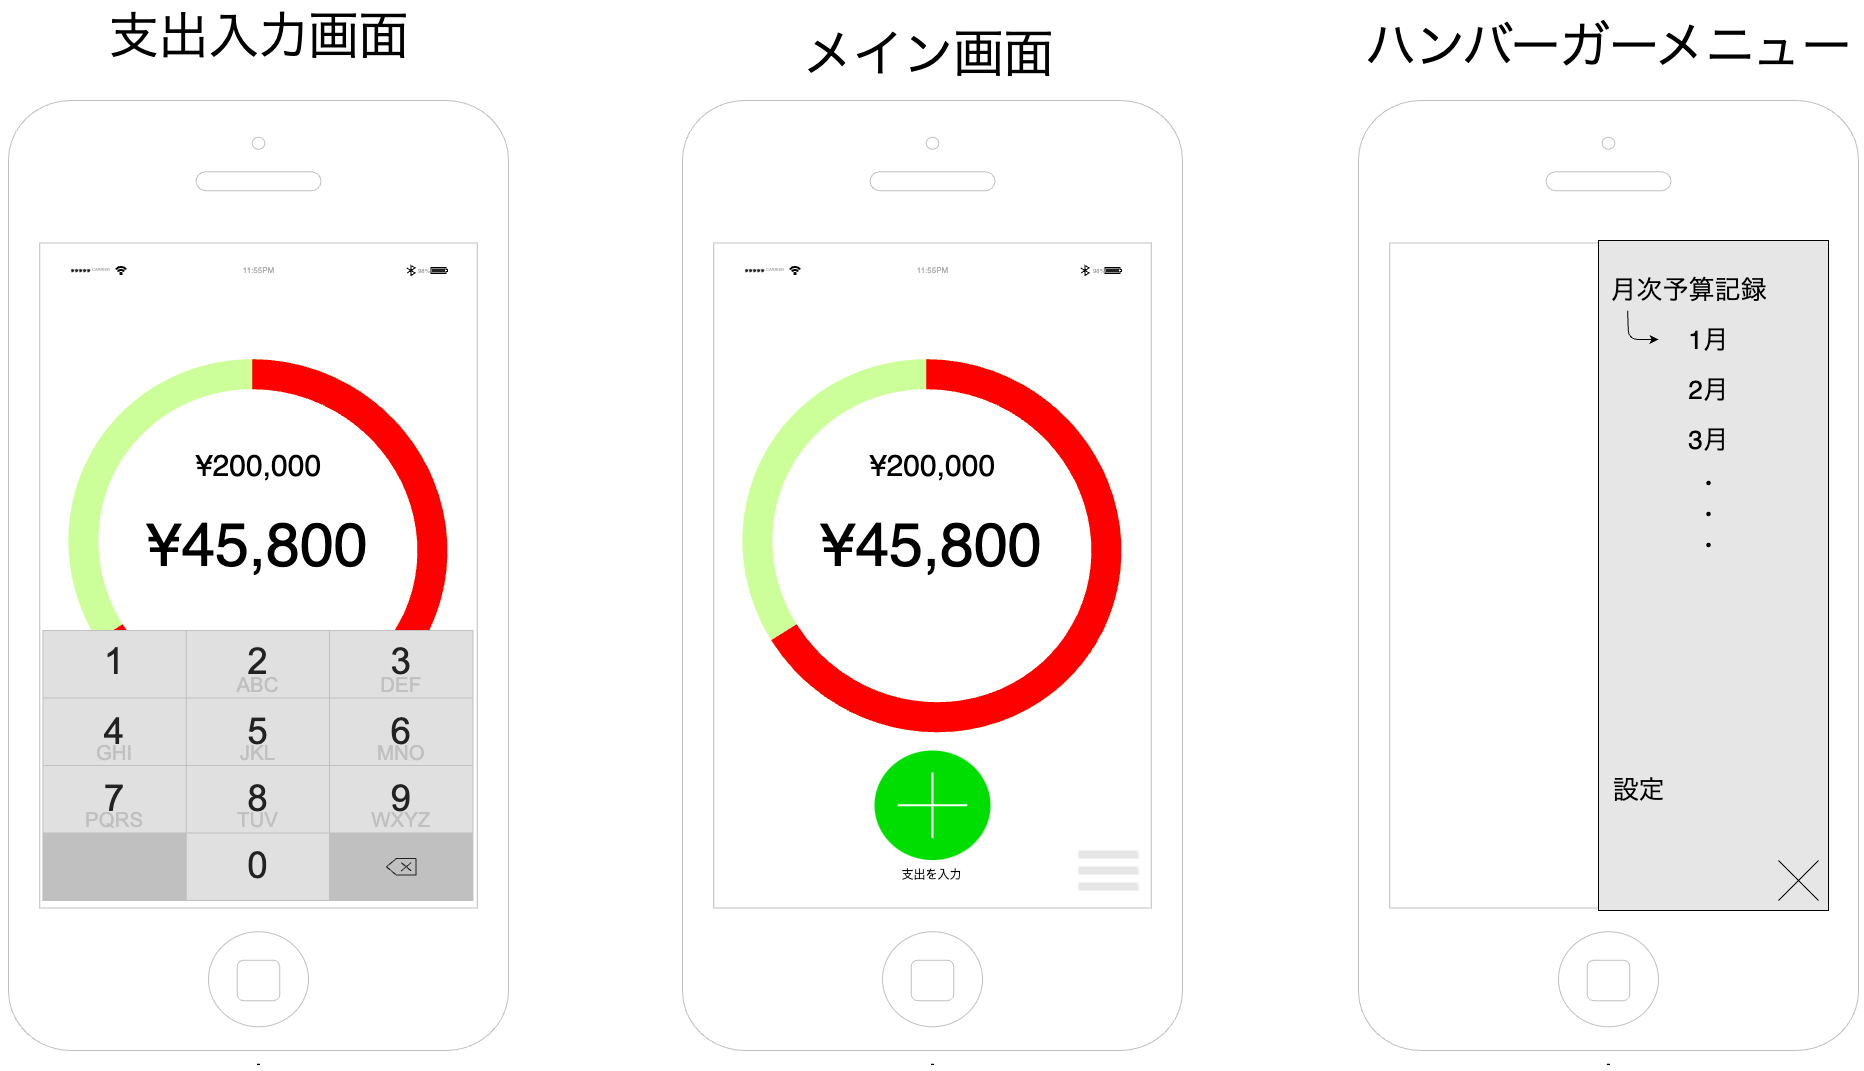

The diagram above was exported from draw.io. Its source (the exported page's mxGraphModel, read from the mxfile embedded in the PNG):
<mxGraphModel dx="3360" dy="2410" grid="1" gridSize="10" guides="1" tooltips="1" connect="1" arrows="1" fold="1" page="1" pageScale="1" pageWidth="827" pageHeight="1169" math="0" shadow="0">
  <root>
    <mxCell id="0" />
    <mxCell id="1" parent="0" />
    <mxCell id="7" value="" style="html=1;strokeWidth=1;shadow=0;dashed=0;shape=mxgraph.ios7ui.appBar;fillColor=#ffffff;gradientColor=none;sketch=0;hachureGap=4;pointerEvents=0;fontFamily=Architects Daughter;fontSource=https%3A%2F%2Ffonts.googleapis.com%2Fcss%3Ffamily%3DArchitects%2BDaughter;fontSize=20;" parent="1" vertex="1">
      <mxGeometry x="221.5" y="210" width="385" height="20" as="geometry" />
    </mxCell>
    <mxCell id="8" value="CARRIER" style="shape=rect;align=left;fontSize=8;spacingLeft=24;fontSize=4;fontColor=#aaaaaa;strokeColor=none;fillColor=none;spacingTop=0;sketch=0;hachureGap=4;pointerEvents=0;fontFamily=Helvetica;html=1;" parent="7" vertex="1">
      <mxGeometry y="0.5" width="50" height="13" relative="1" as="geometry">
        <mxPoint y="-6.5" as="offset" />
      </mxGeometry>
    </mxCell>
    <mxCell id="9" value="11:55PM" style="shape=rect;fontSize=8;fontColor=#aaaaaa;strokeColor=none;fillColor=none;spacingTop=0;sketch=0;hachureGap=4;pointerEvents=0;fontFamily=Helvetica;html=1;" parent="7" vertex="1">
      <mxGeometry x="0.5" y="0.5" width="50" height="13" relative="1" as="geometry">
        <mxPoint x="-25" y="-6.5" as="offset" />
      </mxGeometry>
    </mxCell>
    <mxCell id="10" value="98%" style="shape=rect;align=right;fontSize=8;spacingRight=19;fontSize=6;fontColor=#aaaaaa;strokeColor=none;fillColor=none;spacingTop=0;sketch=0;hachureGap=4;pointerEvents=0;fontFamily=Helvetica;html=1;" parent="7" vertex="1">
      <mxGeometry x="1" y="0.5" width="45" height="13" relative="1" as="geometry">
        <mxPoint x="-45" y="-6.5" as="offset" />
      </mxGeometry>
    </mxCell>
    <mxCell id="35" value="-" style="html=1;verticalLabelPosition=bottom;labelBackgroundColor=#ffffff;verticalAlign=top;shadow=0;dashed=0;strokeWidth=1;shape=mxgraph.ios7.misc.iphone;strokeColor=#c0c0c0;movable=0;resizable=0;rotatable=0;deletable=0;editable=0;locked=1;connectable=0;" parent="1" vertex="1">
      <mxGeometry x="840" y="60" width="500" height="950" as="geometry" />
    </mxCell>
    <mxCell id="41" value="" style="group" parent="1" vertex="1" connectable="0">
      <mxGeometry x="164" y="60" width="500" height="950" as="geometry" />
    </mxCell>
    <mxCell id="6" value="-" style="html=1;verticalLabelPosition=bottom;labelBackgroundColor=#ffffff;verticalAlign=top;shadow=0;dashed=0;strokeWidth=1;shape=mxgraph.ios7.misc.iphone;strokeColor=#c0c0c0;movable=0;resizable=0;rotatable=0;deletable=0;editable=0;locked=1;connectable=0;" parent="41" vertex="1">
      <mxGeometry width="500" height="950" as="geometry" />
    </mxCell>
    <mxCell id="20" value="" style="group;rotation=0;" parent="41" vertex="1" connectable="0">
      <mxGeometry x="11.999528933938677" y="209.99568135664538" width="474.84094213212256" height="580.0043186433546" as="geometry" />
    </mxCell>
    <mxCell id="16" value="" style="html=1;verticalLabelPosition=bottom;labelBackgroundColor=#ffffff;verticalAlign=top;shadow=0;strokeWidth=30;shape=mxgraph.ios7.misc.circle;strokeColor=light-dark(#CCFF99,#446E2C);fillColor=none;fillStyle=auto;gradientColor=light-dark(#ff0000, #ededed);gradientDirection=radial;rotation=30;" parent="20" vertex="1">
      <mxGeometry x="61.42047106606128" y="65.2243186433546" width="352" height="340" as="geometry" />
    </mxCell>
    <mxCell id="23" value="¥45,800" style="text;strokeColor=none;fillColor=none;html=1;fontSize=61;fontStyle=0;verticalAlign=middle;align=center;" parent="20" vertex="1">
      <mxGeometry x="136.13" y="185.22" width="202.58" height="100" as="geometry" />
    </mxCell>
    <mxCell id="24" value="¥200,000" style="text;strokeColor=none;fillColor=none;html=1;fontSize=30;fontStyle=0;verticalAlign=middle;align=center;" parent="20" vertex="1">
      <mxGeometry x="115" y="110" width="246" height="90" as="geometry" />
    </mxCell>
    <mxCell id="31" value="" style="html=1;verticalLabelPosition=bottom;labelBackgroundColor=#ffffff;verticalAlign=top;shadow=0;dashed=0;strokeWidth=2;shape=mxgraph.ios7.misc.add;fillColor=#00dd00;strokeColor=#ffffff;sketch=0;" parent="20" vertex="1">
      <mxGeometry x="180" y="440" width="116" height="109.56" as="geometry" />
    </mxCell>
    <mxCell id="32" value="支出を入力" style="text;html=1;align=center;verticalAlign=middle;resizable=0;points=[];autosize=1;strokeColor=none;fillColor=none;" parent="20" vertex="1">
      <mxGeometry x="197.42047106606134" y="550.0043186433546" width="80" height="30" as="geometry" />
    </mxCell>
    <mxCell id="40" value="" style="group" parent="20" vertex="1" connectable="0">
      <mxGeometry x="5.684341886080802e-14" width="474.84094213212245" height="470.4486372867092" as="geometry" />
    </mxCell>
    <mxCell id="17" value="" style="html=1;verticalLabelPosition=bottom;labelBackgroundColor=#ffffff;verticalAlign=top;shadow=0;strokeWidth=30;shape=mxgraph.ios7.misc.circle;strokeColor=light-dark(#FF0000,#446E2C);fillColor=none;fillStyle=auto;gradientColor=light-dark(#ff0000, #ededed);gradientDirection=radial;dashed=1;dashPattern=12 12;container=0;rotation=30;" parent="40" vertex="1">
      <mxGeometry x="61.420471066061225" y="65.2243186433546" width="352" height="340" as="geometry" />
    </mxCell>
    <mxCell id="22" value="" style="rounded=0;whiteSpace=wrap;html=1;rotation=29;fillColor=#FF0000;strokeColor=none;" parent="40" vertex="1">
      <mxGeometry x="375.99999999999994" y="310.67" width="30" height="20" as="geometry" />
    </mxCell>
    <mxCell id="33" value="" style="html=1;verticalLabelPosition=bottom;labelBackgroundColor=#ffffff;verticalAlign=top;shadow=0;dashed=0;strokeWidth=2;shape=mxgraph.ios7.misc.options;fillColor=#E6E6E6;sketch=0;strokeColor=light-dark(#f1dfdf, #ededed);" parent="41" vertex="1">
      <mxGeometry x="396" y="750" width="60" height="40" as="geometry" />
    </mxCell>
    <mxCell id="42" value="" style="html=1;strokeWidth=1;shadow=0;dashed=0;shape=mxgraph.ios7ui.appBar;fillColor=#ffffff;gradientColor=none;sketch=0;hachureGap=4;pointerEvents=0;fontFamily=Architects Daughter;fontSource=https%3A%2F%2Ffonts.googleapis.com%2Fcss%3Ffamily%3DArchitects%2BDaughter;fontSize=20;" vertex="1" parent="41">
      <mxGeometry x="57.5" y="160" width="385" height="20" as="geometry" />
    </mxCell>
    <mxCell id="43" value="CARRIER" style="shape=rect;align=left;fontSize=8;spacingLeft=24;fontSize=4;fontColor=#aaaaaa;strokeColor=none;fillColor=none;spacingTop=0;sketch=0;hachureGap=4;pointerEvents=0;fontFamily=Helvetica;html=1;" vertex="1" parent="42">
      <mxGeometry y="0.5" width="50" height="13" relative="1" as="geometry">
        <mxPoint y="-6.5" as="offset" />
      </mxGeometry>
    </mxCell>
    <mxCell id="44" value="11:55PM" style="shape=rect;fontSize=8;fontColor=#aaaaaa;strokeColor=none;fillColor=none;spacingTop=0;sketch=0;hachureGap=4;pointerEvents=0;fontFamily=Helvetica;html=1;" vertex="1" parent="42">
      <mxGeometry x="0.5" y="0.5" width="50" height="13" relative="1" as="geometry">
        <mxPoint x="-25" y="-6.5" as="offset" />
      </mxGeometry>
    </mxCell>
    <mxCell id="45" value="98%" style="shape=rect;align=right;fontSize=8;spacingRight=19;fontSize=6;fontColor=#aaaaaa;strokeColor=none;fillColor=none;spacingTop=0;sketch=0;hachureGap=4;pointerEvents=0;fontFamily=Helvetica;html=1;" vertex="1" parent="42">
      <mxGeometry x="1" y="0.5" width="45" height="13" relative="1" as="geometry">
        <mxPoint x="-45" y="-6.5" as="offset" />
      </mxGeometry>
    </mxCell>
    <mxCell id="46" value="&lt;font style=&quot;font-size: 50px;&quot;&gt;メイン画面&lt;/font&gt;" style="text;html=1;align=center;verticalAlign=middle;resizable=0;points=[];autosize=1;strokeColor=none;fillColor=none;" vertex="1" parent="1">
      <mxGeometry x="275" y="-22" width="270" height="70" as="geometry" />
    </mxCell>
    <mxCell id="47" value="&lt;span style=&quot;font-size: 50px;&quot;&gt;ハンバーガーメニュー&lt;/span&gt;" style="text;html=1;align=center;verticalAlign=middle;resizable=0;points=[];autosize=1;strokeColor=none;fillColor=none;" vertex="1" parent="1">
      <mxGeometry x="835" y="-30" width="510" height="70" as="geometry" />
    </mxCell>
    <mxCell id="48" value="" style="rounded=0;whiteSpace=wrap;html=1;fillColor=#E6E6E6;" vertex="1" parent="1">
      <mxGeometry x="1080" y="200" width="230" height="670" as="geometry" />
    </mxCell>
    <mxCell id="50" value="" style="shape=umlDestroy;html=1;" vertex="1" parent="1">
      <mxGeometry x="1260" y="820" width="40" height="40" as="geometry" />
    </mxCell>
    <mxCell id="51" value="&lt;font style=&quot;font-size: 26px;&quot;&gt;設定&lt;/font&gt;" style="text;html=1;align=center;verticalAlign=middle;resizable=0;points=[];autosize=1;strokeColor=none;fillColor=none;" vertex="1" parent="1">
      <mxGeometry x="1080" y="730" width="80" height="40" as="geometry" />
    </mxCell>
    <mxCell id="52" value="&lt;span style=&quot;font-size: 26px;&quot;&gt;月次予算記録&lt;/span&gt;" style="text;html=1;align=center;verticalAlign=middle;resizable=0;points=[];autosize=1;strokeColor=none;fillColor=none;" vertex="1" parent="1">
      <mxGeometry x="1080" y="230" width="180" height="40" as="geometry" />
    </mxCell>
    <mxCell id="54" value="&lt;span style=&quot;font-size: 26px;&quot;&gt;1月&lt;/span&gt;" style="text;html=1;align=center;verticalAlign=middle;resizable=0;points=[];autosize=1;strokeColor=none;fillColor=none;" vertex="1" parent="1">
      <mxGeometry x="1160" y="280" width="60" height="40" as="geometry" />
    </mxCell>
    <mxCell id="55" value="&lt;span style=&quot;font-size: 26px;&quot;&gt;2&lt;/span&gt;&lt;span style=&quot;font-size: 26px; background-color: transparent;&quot;&gt;月&lt;/span&gt;" style="text;html=1;align=center;verticalAlign=middle;resizable=0;points=[];autosize=1;strokeColor=none;fillColor=none;" vertex="1" parent="1">
      <mxGeometry x="1160" y="330" width="60" height="40" as="geometry" />
    </mxCell>
    <mxCell id="56" value="&lt;span style=&quot;font-size: 26px;&quot;&gt;3月&lt;/span&gt;" style="text;html=1;align=center;verticalAlign=middle;resizable=0;points=[];autosize=1;strokeColor=none;fillColor=none;" vertex="1" parent="1">
      <mxGeometry x="1160" y="380" width="60" height="40" as="geometry" />
    </mxCell>
    <mxCell id="57" value="&lt;span style=&quot;font-size: 26px;&quot;&gt;・&lt;/span&gt;&lt;div&gt;&lt;span style=&quot;font-size: 26px;&quot;&gt;・&lt;/span&gt;&lt;/div&gt;&lt;div&gt;&lt;span style=&quot;font-size: 26px;&quot;&gt;・&lt;/span&gt;&lt;/div&gt;" style="text;html=1;align=center;verticalAlign=middle;resizable=0;points=[];autosize=1;strokeColor=none;fillColor=none;" vertex="1" parent="1">
      <mxGeometry x="1165" y="420" width="50" height="110" as="geometry" />
    </mxCell>
    <mxCell id="58" style="edgeStyle=none;html=1;exitX=0.162;exitY=1.005;exitDx=0;exitDy=0;exitPerimeter=0;" edge="1" parent="1" source="52">
      <mxGeometry relative="1" as="geometry">
        <mxPoint x="1140" y="299" as="targetPoint" />
        <Array as="points">
          <mxPoint x="1110" y="299" />
        </Array>
      </mxGeometry>
    </mxCell>
    <mxCell id="59" value="" style="group" vertex="1" connectable="0" parent="1">
      <mxGeometry x="-510" y="60" width="500" height="950" as="geometry" />
    </mxCell>
    <mxCell id="60" value="-" style="html=1;verticalLabelPosition=bottom;labelBackgroundColor=#ffffff;verticalAlign=top;shadow=0;dashed=0;strokeWidth=1;shape=mxgraph.ios7.misc.iphone;strokeColor=#c0c0c0;movable=1;resizable=1;rotatable=1;deletable=1;editable=1;locked=0;connectable=1;" vertex="1" parent="59">
      <mxGeometry width="500" height="950" as="geometry" />
    </mxCell>
    <mxCell id="61" value="" style="group;rotation=0;" vertex="1" connectable="0" parent="59">
      <mxGeometry x="11.999528933938677" y="209.99568135664538" width="474.84094213212256" height="590.0043186433546" as="geometry" />
    </mxCell>
    <mxCell id="62" value="" style="html=1;verticalLabelPosition=bottom;labelBackgroundColor=#ffffff;verticalAlign=top;shadow=0;strokeWidth=30;shape=mxgraph.ios7.misc.circle;strokeColor=light-dark(#CCFF99,#446E2C);fillColor=none;fillStyle=auto;gradientColor=light-dark(#ff0000, #ededed);gradientDirection=radial;rotation=30;" vertex="1" parent="61">
      <mxGeometry x="61.42047106606128" y="65.2243186433546" width="352" height="340" as="geometry" />
    </mxCell>
    <mxCell id="63" value="¥45,800" style="text;strokeColor=none;fillColor=none;html=1;fontSize=61;fontStyle=0;verticalAlign=middle;align=center;" vertex="1" parent="61">
      <mxGeometry x="136.13" y="185.22" width="202.58" height="100" as="geometry" />
    </mxCell>
    <mxCell id="64" value="¥200,000" style="text;strokeColor=none;fillColor=none;html=1;fontSize=30;fontStyle=0;verticalAlign=middle;align=center;" vertex="1" parent="61">
      <mxGeometry x="115" y="110" width="246" height="90" as="geometry" />
    </mxCell>
    <mxCell id="65" value="" style="html=1;verticalLabelPosition=bottom;labelBackgroundColor=#ffffff;verticalAlign=top;shadow=0;dashed=0;strokeWidth=2;shape=mxgraph.ios7.misc.add;fillColor=#00dd00;strokeColor=#ffffff;sketch=0;" vertex="1" parent="61">
      <mxGeometry x="180" y="440" width="116" height="109.56" as="geometry" />
    </mxCell>
    <mxCell id="66" value="支出を入力" style="text;html=1;align=center;verticalAlign=middle;resizable=0;points=[];autosize=1;strokeColor=none;fillColor=none;" vertex="1" parent="61">
      <mxGeometry x="197.42047106606134" y="550.0043186433546" width="80" height="30" as="geometry" />
    </mxCell>
    <mxCell id="67" value="" style="group" vertex="1" connectable="0" parent="61">
      <mxGeometry x="5.684341886080802e-14" width="474.84094213212245" height="590.0043186433546" as="geometry" />
    </mxCell>
    <mxCell id="68" value="" style="html=1;verticalLabelPosition=bottom;labelBackgroundColor=#ffffff;verticalAlign=top;shadow=0;strokeWidth=30;shape=mxgraph.ios7.misc.circle;strokeColor=light-dark(#FF0000,#446E2C);fillColor=none;fillStyle=auto;gradientColor=light-dark(#ff0000, #ededed);gradientDirection=radial;dashed=1;dashPattern=12 12;container=0;rotation=30;" vertex="1" parent="67">
      <mxGeometry x="61.420471066061225" y="65.2243186433546" width="352" height="340" as="geometry" />
    </mxCell>
    <mxCell id="69" value="" style="rounded=0;whiteSpace=wrap;html=1;rotation=29;fillColor=#FF0000;strokeColor=none;" vertex="1" parent="67">
      <mxGeometry x="375.99999999999994" y="310.67" width="30" height="20" as="geometry" />
    </mxCell>
    <mxCell id="76" value="" style="html=1;verticalLabelPosition=bottom;labelBackgroundColor=#ffffff;verticalAlign=top;shadow=0;dashed=0;strokeWidth=2;shape=mxgraph.ios7.misc.number_pad;strokeWidth=1;" vertex="1" parent="67">
      <mxGeometry x="22.42" y="320" width="430" height="270" as="geometry" />
    </mxCell>
    <mxCell id="71" value="" style="html=1;strokeWidth=1;shadow=0;dashed=0;shape=mxgraph.ios7ui.appBar;fillColor=#ffffff;gradientColor=none;sketch=0;hachureGap=4;pointerEvents=0;fontFamily=Architects Daughter;fontSource=https%3A%2F%2Ffonts.googleapis.com%2Fcss%3Ffamily%3DArchitects%2BDaughter;fontSize=20;" vertex="1" parent="59">
      <mxGeometry x="57.5" y="160" width="385" height="20" as="geometry" />
    </mxCell>
    <mxCell id="72" value="CARRIER" style="shape=rect;align=left;fontSize=8;spacingLeft=24;fontSize=4;fontColor=#aaaaaa;strokeColor=none;fillColor=none;spacingTop=0;sketch=0;hachureGap=4;pointerEvents=0;fontFamily=Helvetica;html=1;" vertex="1" parent="71">
      <mxGeometry y="0.5" width="50" height="13" relative="1" as="geometry">
        <mxPoint y="-6.5" as="offset" />
      </mxGeometry>
    </mxCell>
    <mxCell id="73" value="11:55PM" style="shape=rect;fontSize=8;fontColor=#aaaaaa;strokeColor=none;fillColor=none;spacingTop=0;sketch=0;hachureGap=4;pointerEvents=0;fontFamily=Helvetica;html=1;" vertex="1" parent="71">
      <mxGeometry x="0.5" y="0.5" width="50" height="13" relative="1" as="geometry">
        <mxPoint x="-25" y="-6.5" as="offset" />
      </mxGeometry>
    </mxCell>
    <mxCell id="74" value="98%" style="shape=rect;align=right;fontSize=8;spacingRight=19;fontSize=6;fontColor=#aaaaaa;strokeColor=none;fillColor=none;spacingTop=0;sketch=0;hachureGap=4;pointerEvents=0;fontFamily=Helvetica;html=1;" vertex="1" parent="71">
      <mxGeometry x="1" y="0.5" width="45" height="13" relative="1" as="geometry">
        <mxPoint x="-45" y="-6.5" as="offset" />
      </mxGeometry>
    </mxCell>
    <mxCell id="75" value="&lt;font style=&quot;font-size: 50px;&quot;&gt;支出入力画面&lt;/font&gt;" style="text;html=1;align=center;verticalAlign=middle;resizable=0;points=[];autosize=1;strokeColor=none;fillColor=none;" vertex="1" parent="1">
      <mxGeometry x="-420" y="-40" width="320" height="70" as="geometry" />
    </mxCell>
  </root>
</mxGraphModel>